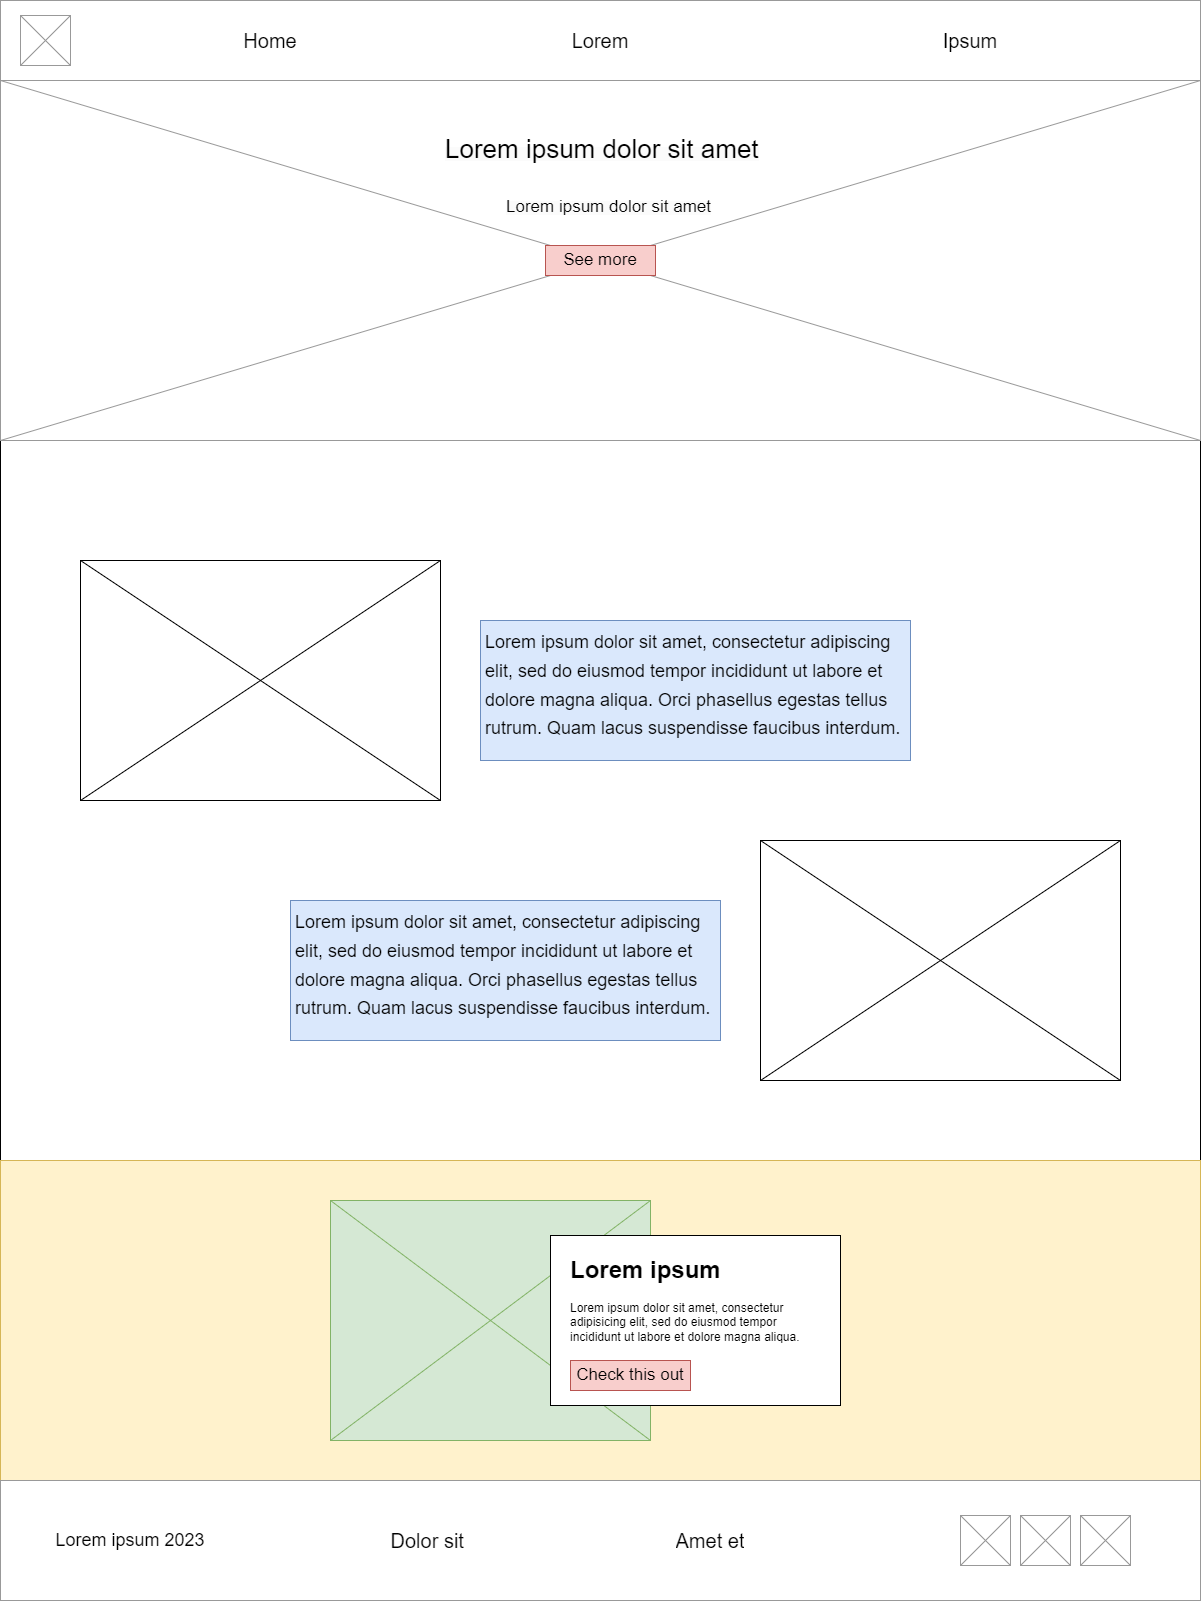

The diagram above was exported from draw.io. Its source (the exported page's mxGraphModel, read from the mxfile embedded in the PNG):
<mxGraphModel dx="1195" dy="658" grid="1" gridSize="10" guides="1" tooltips="1" connect="1" arrows="1" fold="1" page="1" pageScale="1" pageWidth="1200" pageHeight="1600" math="0" shadow="0">
  <root>
    <mxCell id="0" />
    <mxCell id="1" parent="0" />
    <mxCell id="JZqSGf0jrkRXuqxYmdZ_-57" value="" style="rounded=0;whiteSpace=wrap;html=1;" vertex="1" parent="1">
      <mxGeometry y="440" width="1200" height="720" as="geometry" />
    </mxCell>
    <mxCell id="JZqSGf0jrkRXuqxYmdZ_-37" value="" style="strokeWidth=1;shadow=0;dashed=0;align=center;html=1;shape=mxgraph.mockup.forms.rrect;rSize=0;strokeColor=#d6b656;fillColor=#fff2cc;" vertex="1" parent="1">
      <mxGeometry y="1160" width="1200" height="320" as="geometry" />
    </mxCell>
    <mxCell id="JZqSGf0jrkRXuqxYmdZ_-11" value="" style="strokeWidth=1;shadow=0;dashed=0;align=center;html=1;shape=mxgraph.mockup.forms.rrect;rSize=0;strokeColor=#999999;" vertex="1" parent="1">
      <mxGeometry width="1200" height="80" as="geometry" />
    </mxCell>
    <mxCell id="JZqSGf0jrkRXuqxYmdZ_-10" value="" style="verticalLabelPosition=bottom;shadow=0;dashed=0;align=center;html=1;verticalAlign=top;strokeWidth=1;shape=mxgraph.mockup.graphics.simpleIcon;strokeColor=#999999;fillColor=#ffffff;" vertex="1" parent="1">
      <mxGeometry x="20" y="15" width="50" height="50" as="geometry" />
    </mxCell>
    <UserObject label="&lt;span style=&quot;font-size: 20px;&quot;&gt;Ipsum&lt;/span&gt;" placeholders="1" name="Variable" id="JZqSGf0jrkRXuqxYmdZ_-18">
      <mxCell style="text;html=1;strokeColor=none;fillColor=none;align=center;verticalAlign=middle;whiteSpace=wrap;overflow=hidden;" vertex="1" parent="1">
        <mxGeometry x="930" y="20" width="80" height="40" as="geometry" />
      </mxCell>
    </UserObject>
    <UserObject label="&lt;font style=&quot;font-size: 20px;&quot;&gt;Home&lt;/font&gt;" placeholders="1" name="Variable" id="JZqSGf0jrkRXuqxYmdZ_-19">
      <mxCell style="text;html=1;strokeColor=none;fillColor=none;align=center;verticalAlign=middle;whiteSpace=wrap;overflow=hidden;" vertex="1" parent="1">
        <mxGeometry x="230" y="20" width="80" height="40" as="geometry" />
      </mxCell>
    </UserObject>
    <UserObject label="&lt;font style=&quot;font-size: 20px;&quot;&gt;Lorem&lt;/font&gt;" placeholders="1" name="Variable" id="JZqSGf0jrkRXuqxYmdZ_-20">
      <mxCell style="text;html=1;strokeColor=none;fillColor=none;align=center;verticalAlign=middle;whiteSpace=wrap;overflow=hidden;" vertex="1" parent="1">
        <mxGeometry x="560" y="20" width="80" height="40" as="geometry" />
      </mxCell>
    </UserObject>
    <mxCell id="JZqSGf0jrkRXuqxYmdZ_-21" value="" style="verticalLabelPosition=bottom;shadow=0;dashed=0;align=center;html=1;verticalAlign=top;strokeWidth=1;shape=mxgraph.mockup.graphics.simpleIcon;strokeColor=#999999;fillColor=#ffffff;" vertex="1" parent="1">
      <mxGeometry y="80" width="1200" height="360" as="geometry" />
    </mxCell>
    <mxCell id="JZqSGf0jrkRXuqxYmdZ_-23" value="" style="strokeWidth=1;shadow=0;dashed=0;align=center;html=1;shape=mxgraph.mockup.forms.rrect;rSize=0;strokeColor=#999999;" vertex="1" parent="1">
      <mxGeometry y="1480" width="1200" height="120" as="geometry" />
    </mxCell>
    <UserObject label="&lt;font style=&quot;font-size: 18px;&quot;&gt;Lorem ipsum 2023&lt;/font&gt;" placeholders="1" name="Variable" id="JZqSGf0jrkRXuqxYmdZ_-24">
      <mxCell style="text;html=1;strokeColor=none;fillColor=none;align=center;verticalAlign=middle;whiteSpace=wrap;overflow=hidden;" vertex="1" parent="1">
        <mxGeometry x="40" y="1520" width="180" height="40" as="geometry" />
      </mxCell>
    </UserObject>
    <mxCell id="JZqSGf0jrkRXuqxYmdZ_-26" value="" style="verticalLabelPosition=bottom;shadow=0;dashed=0;align=center;html=1;verticalAlign=top;strokeWidth=1;shape=mxgraph.mockup.graphics.simpleIcon;strokeColor=#999999;fillColor=#ffffff;" vertex="1" parent="1">
      <mxGeometry x="1080" y="1515" width="50" height="50" as="geometry" />
    </mxCell>
    <mxCell id="JZqSGf0jrkRXuqxYmdZ_-27" value="" style="verticalLabelPosition=bottom;shadow=0;dashed=0;align=center;html=1;verticalAlign=top;strokeWidth=1;shape=mxgraph.mockup.graphics.simpleIcon;strokeColor=#999999;fillColor=#ffffff;" vertex="1" parent="1">
      <mxGeometry x="960" y="1515" width="50" height="50" as="geometry" />
    </mxCell>
    <mxCell id="JZqSGf0jrkRXuqxYmdZ_-28" value="" style="verticalLabelPosition=bottom;shadow=0;dashed=0;align=center;html=1;verticalAlign=top;strokeWidth=1;shape=mxgraph.mockup.graphics.simpleIcon;strokeColor=#999999;fillColor=#ffffff;" vertex="1" parent="1">
      <mxGeometry x="1020" y="1515" width="50" height="50" as="geometry" />
    </mxCell>
    <UserObject label="&lt;font style=&quot;font-size: 20px;&quot;&gt;Dolor sit&amp;nbsp;&lt;/font&gt;" placeholders="1" name="Variable" id="JZqSGf0jrkRXuqxYmdZ_-29">
      <mxCell style="text;html=1;strokeColor=none;fillColor=none;align=center;verticalAlign=middle;whiteSpace=wrap;overflow=hidden;" vertex="1" parent="1">
        <mxGeometry x="380" y="1520" width="100" height="40" as="geometry" />
      </mxCell>
    </UserObject>
    <UserObject label="&lt;font style=&quot;font-size: 20px;&quot;&gt;Amet et&lt;/font&gt;" placeholders="1" name="Variable" id="JZqSGf0jrkRXuqxYmdZ_-32">
      <mxCell style="text;html=1;strokeColor=none;fillColor=none;align=center;verticalAlign=middle;whiteSpace=wrap;overflow=hidden;" vertex="1" parent="1">
        <mxGeometry x="660" y="1520" width="100" height="40" as="geometry" />
      </mxCell>
    </UserObject>
    <mxCell id="JZqSGf0jrkRXuqxYmdZ_-34" value="" style="verticalLabelPosition=bottom;shadow=0;dashed=0;align=center;html=1;verticalAlign=top;strokeWidth=1;shape=mxgraph.mockup.graphics.simpleIcon;" vertex="1" parent="1">
      <mxGeometry x="760" y="840" width="360" height="240" as="geometry" />
    </mxCell>
    <mxCell id="JZqSGf0jrkRXuqxYmdZ_-38" value="" style="verticalLabelPosition=bottom;shadow=0;dashed=0;align=center;html=1;verticalAlign=top;strokeWidth=1;shape=mxgraph.mockup.graphics.simpleIcon;strokeColor=#82b366;fillColor=#d5e8d4;" vertex="1" parent="1">
      <mxGeometry x="330" y="1200" width="320" height="240" as="geometry" />
    </mxCell>
    <mxCell id="JZqSGf0jrkRXuqxYmdZ_-42" value="" style="rounded=0;whiteSpace=wrap;html=1;fontColor=#999999;" vertex="1" parent="1">
      <mxGeometry x="550" y="1235" width="290" height="170" as="geometry" />
    </mxCell>
    <mxCell id="JZqSGf0jrkRXuqxYmdZ_-41" value="&lt;h1&gt;Lorem ipsum&lt;br&gt;&lt;/h1&gt;&lt;p style=&quot;&quot;&gt;Lorem ipsum dolor sit amet, consectetur adipisicing elit, sed do eiusmod tempor incididunt ut labore et dolore magna aliqua.&lt;/p&gt;" style="text;html=1;strokeColor=none;fillColor=none;spacing=5;spacingTop=-20;whiteSpace=wrap;overflow=hidden;rounded=0;align=left;" vertex="1" parent="1">
      <mxGeometry x="565" y="1250" width="260" height="100" as="geometry" />
    </mxCell>
    <UserObject label="&lt;font style=&quot;font-size: 17px;&quot;&gt;Check this out&lt;/font&gt;" placeholders="1" name="Variable" id="JZqSGf0jrkRXuqxYmdZ_-46">
      <mxCell style="text;html=1;strokeColor=#b85450;fillColor=#f8cecc;align=center;verticalAlign=middle;whiteSpace=wrap;overflow=hidden;fontSize=17;strokeWidth=1;" vertex="1" parent="1">
        <mxGeometry x="570" y="1360" width="120" height="30" as="geometry" />
      </mxCell>
    </UserObject>
    <mxCell id="JZqSGf0jrkRXuqxYmdZ_-47" value="&lt;br&gt;&lt;font style=&quot;&quot;&gt;&lt;span style=&quot;border-color: var(--border-color); color: rgb(0, 0, 0); font-family: Helvetica; font-style: normal; font-variant-ligatures: normal; font-variant-caps: normal; letter-spacing: normal; orphans: 2; text-indent: 0px; text-transform: none; widows: 2; word-spacing: 0px; -webkit-text-stroke-width: 0px; text-decoration-thickness: initial; text-decoration-style: initial; text-decoration-color: initial; text-align: left; background-color: rgb(251, 251, 251);&quot;&gt;&lt;font style=&quot;font-size: 26px;&quot;&gt;Lorem ipsum dolor sit amet&lt;/font&gt;&lt;/span&gt;&lt;br style=&quot;border-color: var(--border-color); color: rgb(0, 0, 0); font-family: Helvetica; font-style: normal; font-variant-ligatures: normal; font-variant-caps: normal; letter-spacing: normal; orphans: 2; text-align: center; text-indent: 0px; text-transform: none; widows: 2; word-spacing: 0px; -webkit-text-stroke-width: 0px; background-color: rgb(251, 251, 251); text-decoration-thickness: initial; text-decoration-style: initial; text-decoration-color: initial;&quot;&gt;&lt;/font&gt;" style="text;html=1;strokeColor=none;fillColor=none;spacing=5;spacingTop=-20;whiteSpace=wrap;overflow=hidden;rounded=0;" vertex="1" parent="1">
      <mxGeometry x="440" y="130" width="337" height="40" as="geometry" />
    </mxCell>
    <mxCell id="JZqSGf0jrkRXuqxYmdZ_-48" value="&lt;span style=&quot;color: rgb(0, 0, 0); font-family: Helvetica; font-style: normal; font-variant-ligatures: normal; font-variant-caps: normal; font-weight: 400; letter-spacing: normal; orphans: 2; text-align: left; text-indent: 0px; text-transform: none; widows: 2; word-spacing: 0px; -webkit-text-stroke-width: 0px; background-color: rgb(251, 251, 251); text-decoration-thickness: initial; text-decoration-style: initial; text-decoration-color: initial; float: none; display: inline !important;&quot;&gt;&lt;font style=&quot;font-size: 17px;&quot;&gt;Lorem ipsum dolor sit amet&lt;/font&gt;&lt;/span&gt;" style="text;whiteSpace=wrap;html=1;" vertex="1" parent="1">
      <mxGeometry x="503.5" y="190" width="210" height="40" as="geometry" />
    </mxCell>
    <UserObject label="&lt;font style=&quot;font-size: 17px;&quot;&gt;See more&lt;/font&gt;" placeholders="1" name="Variable" id="JZqSGf0jrkRXuqxYmdZ_-49">
      <mxCell style="text;html=1;strokeColor=#b85450;fillColor=#f8cecc;align=center;verticalAlign=middle;whiteSpace=wrap;overflow=hidden;fontSize=17;strokeWidth=1;" vertex="1" parent="1">
        <mxGeometry x="545" y="245" width="110" height="30" as="geometry" />
      </mxCell>
    </UserObject>
    <mxCell id="JZqSGf0jrkRXuqxYmdZ_-51" value="" style="verticalLabelPosition=bottom;shadow=0;dashed=0;align=center;html=1;verticalAlign=top;strokeWidth=1;shape=mxgraph.mockup.graphics.simpleIcon;" vertex="1" parent="1">
      <mxGeometry x="80" y="560" width="360" height="240" as="geometry" />
    </mxCell>
    <mxCell id="JZqSGf0jrkRXuqxYmdZ_-55" value="&lt;h1&gt;&lt;span style=&quot;font-size: 18px; font-weight: normal; background-color: initial;&quot;&gt;Lorem ipsum dolor sit amet, consectetur adipiscing elit, sed do eiusmod tempor incididunt ut labore et dolore magna aliqua. Orci phasellus egestas tellus rutrum. Quam lacus suspendisse faucibus interdum.&amp;nbsp;&lt;/span&gt;&lt;br&gt;&lt;/h1&gt;" style="text;html=1;strokeColor=#6c8ebf;fillColor=#dae8fc;spacing=5;spacingTop=-20;whiteSpace=wrap;overflow=hidden;rounded=0;" vertex="1" parent="1">
      <mxGeometry x="290" y="900" width="430" height="140" as="geometry" />
    </mxCell>
    <mxCell id="JZqSGf0jrkRXuqxYmdZ_-56" value="&lt;h1&gt;&lt;span style=&quot;font-size: 18px; font-weight: normal; background-color: initial;&quot;&gt;Lorem ipsum dolor sit amet, consectetur adipiscing elit, sed do eiusmod tempor incididunt ut labore et dolore magna aliqua. Orci phasellus egestas tellus rutrum. Quam lacus suspendisse faucibus interdum.&amp;nbsp;&lt;/span&gt;&lt;br&gt;&lt;/h1&gt;" style="text;html=1;strokeColor=#6c8ebf;fillColor=#dae8fc;spacing=5;spacingTop=-20;whiteSpace=wrap;overflow=hidden;rounded=0;" vertex="1" parent="1">
      <mxGeometry x="480" y="620" width="430" height="140" as="geometry" />
    </mxCell>
  </root>
</mxGraphModel>